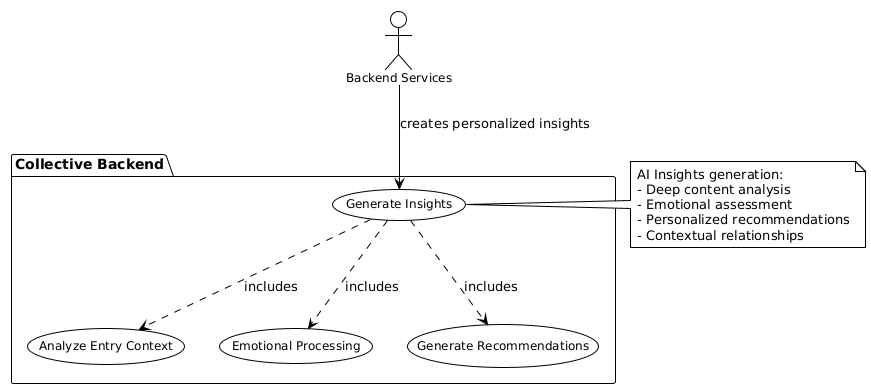

The diagram above was rendered by PlantUML. Its source (embedded in the PNG):
@startuml
!theme plain
skinparam usecase {
    BackgroundColor White
    BorderColor Black
    FontSize 12
}
skinparam actor {
    BackgroundColor White
    BorderColor Black
    FontSize 12
}

actor "Backend Services" as BS

package "Collective Backend" {
    usecase "Generate Insights" as UC18
    usecase "Analyze Entry Context" as UC18_1
    usecase "Emotional Processing" as UC18_2
    usecase "Generate Recommendations" as UC18_3
}

BS --> UC18 : creates personalized insights
UC18 ..> UC18_1 : includes
UC18 ..> UC18_2 : includes
UC18 ..> UC18_3 : includes

note right of UC18
AI Insights generation:
- Deep content analysis
- Emotional assessment
- Personalized recommendations
- Contextual relationships
end note
@enduml